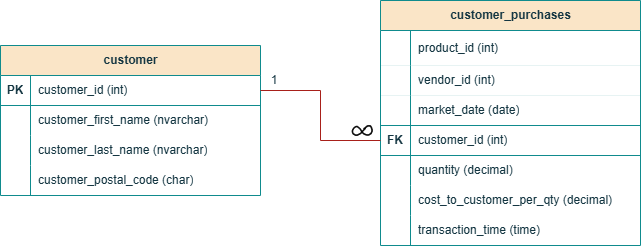

The diagram above was exported from draw.io. Its source (the exported page's mxGraphModel, read from the mxfile embedded in the PNG):
<mxGraphModel dx="774" dy="384" grid="1" gridSize="10" guides="1" tooltips="1" connect="1" arrows="1" fold="1" page="1" pageScale="1" pageWidth="850" pageHeight="1100" math="0" shadow="0">
  <root>
    <mxCell id="0" />
    <mxCell id="1" parent="0" />
    <mxCell id="QocGxc5ExpzRyS9Kwx5s-45" parent="1" style="shape=table;startSize=30;container=1;collapsible=1;childLayout=tableLayout;fixedRows=1;rowLines=0;fontStyle=1;align=center;resizeLast=1;html=1;strokeColor=#0F8B8D;fontColor=#143642;fillColor=#FAE5C7;" value="customer" vertex="1">
      <mxGeometry height="150" width="260" x="120" y="170" as="geometry" />
    </mxCell>
    <mxCell id="QocGxc5ExpzRyS9Kwx5s-46" parent="QocGxc5ExpzRyS9Kwx5s-45" style="shape=tableRow;horizontal=0;startSize=0;swimlaneHead=0;swimlaneBody=0;fillColor=none;collapsible=0;dropTarget=0;points=[[0,0.5],[1,0.5]];portConstraint=eastwest;top=0;left=0;right=0;bottom=1;strokeColor=#0F8B8D;fontColor=#143642;" value="" vertex="1">
      <mxGeometry height="30" width="260" y="30" as="geometry" />
    </mxCell>
    <mxCell id="QocGxc5ExpzRyS9Kwx5s-47" parent="QocGxc5ExpzRyS9Kwx5s-46" style="shape=partialRectangle;connectable=0;fillColor=none;top=0;left=0;bottom=0;right=0;fontStyle=1;overflow=hidden;whiteSpace=wrap;html=1;strokeColor=#0F8B8D;fontColor=#143642;" value="PK" vertex="1">
      <mxGeometry height="30" width="30" as="geometry">
        <mxRectangle height="30" width="30" as="alternateBounds" />
      </mxGeometry>
    </mxCell>
    <mxCell id="QocGxc5ExpzRyS9Kwx5s-48" parent="QocGxc5ExpzRyS9Kwx5s-46" style="shape=partialRectangle;connectable=0;fillColor=none;top=0;left=0;bottom=0;right=0;align=left;spacingLeft=6;fontStyle=0;overflow=hidden;whiteSpace=wrap;html=1;strokeColor=inherit;fontColor=#143642;" value="customer_id (int)" vertex="1">
      <mxGeometry height="30" width="230" x="30" as="geometry">
        <mxRectangle height="30" width="230" as="alternateBounds" />
      </mxGeometry>
    </mxCell>
    <mxCell id="QocGxc5ExpzRyS9Kwx5s-49" parent="QocGxc5ExpzRyS9Kwx5s-45" style="shape=tableRow;horizontal=0;startSize=0;swimlaneHead=0;swimlaneBody=0;fillColor=none;collapsible=0;dropTarget=0;points=[[0,0.5],[1,0.5]];portConstraint=eastwest;top=0;left=0;right=0;bottom=0;strokeColor=#0F8B8D;fontColor=#143642;" value="" vertex="1">
      <mxGeometry height="30" width="260" y="60" as="geometry" />
    </mxCell>
    <mxCell id="QocGxc5ExpzRyS9Kwx5s-50" parent="QocGxc5ExpzRyS9Kwx5s-49" style="shape=partialRectangle;connectable=0;fillColor=none;top=0;left=0;bottom=0;right=0;editable=1;overflow=hidden;whiteSpace=wrap;html=1;strokeColor=#0F8B8D;fontColor=#143642;" value="" vertex="1">
      <mxGeometry height="30" width="30" as="geometry">
        <mxRectangle height="30" width="30" as="alternateBounds" />
      </mxGeometry>
    </mxCell>
    <mxCell id="QocGxc5ExpzRyS9Kwx5s-51" parent="QocGxc5ExpzRyS9Kwx5s-49" style="shape=partialRectangle;connectable=0;fillColor=none;top=0;left=0;bottom=0;right=0;align=left;spacingLeft=6;overflow=hidden;whiteSpace=wrap;html=1;strokeColor=#0F8B8D;fontColor=#143642;" value="customer_first_name (nvarchar)" vertex="1">
      <mxGeometry height="30" width="230" x="30" as="geometry">
        <mxRectangle height="30" width="230" as="alternateBounds" />
      </mxGeometry>
    </mxCell>
    <mxCell id="QocGxc5ExpzRyS9Kwx5s-52" parent="QocGxc5ExpzRyS9Kwx5s-45" style="shape=tableRow;horizontal=0;startSize=0;swimlaneHead=0;swimlaneBody=0;fillColor=none;collapsible=0;dropTarget=0;points=[[0,0.5],[1,0.5]];portConstraint=eastwest;top=0;left=0;right=0;bottom=0;strokeColor=#0F8B8D;fontColor=#143642;" value="" vertex="1">
      <mxGeometry height="30" width="260" y="90" as="geometry" />
    </mxCell>
    <mxCell id="QocGxc5ExpzRyS9Kwx5s-53" parent="QocGxc5ExpzRyS9Kwx5s-52" style="shape=partialRectangle;connectable=0;fillColor=none;top=0;left=0;bottom=0;right=0;editable=1;overflow=hidden;whiteSpace=wrap;html=1;strokeColor=#0F8B8D;fontColor=#143642;" value="" vertex="1">
      <mxGeometry height="30" width="30" as="geometry">
        <mxRectangle height="30" width="30" as="alternateBounds" />
      </mxGeometry>
    </mxCell>
    <mxCell id="QocGxc5ExpzRyS9Kwx5s-54" parent="QocGxc5ExpzRyS9Kwx5s-52" style="shape=partialRectangle;connectable=0;fillColor=none;top=0;left=0;bottom=0;right=0;align=left;spacingLeft=6;overflow=hidden;whiteSpace=wrap;html=1;strokeColor=#0F8B8D;fontColor=#143642;" value="customer_last_name (nvarchar)" vertex="1">
      <mxGeometry height="30" width="230" x="30" as="geometry">
        <mxRectangle height="30" width="230" as="alternateBounds" />
      </mxGeometry>
    </mxCell>
    <mxCell id="QocGxc5ExpzRyS9Kwx5s-55" parent="QocGxc5ExpzRyS9Kwx5s-45" style="shape=tableRow;horizontal=0;startSize=0;swimlaneHead=0;swimlaneBody=0;fillColor=none;collapsible=0;dropTarget=0;points=[[0,0.5],[1,0.5]];portConstraint=eastwest;top=0;left=0;right=0;bottom=0;strokeColor=#0F8B8D;fontColor=#143642;" value="" vertex="1">
      <mxGeometry height="30" width="260" y="120" as="geometry" />
    </mxCell>
    <mxCell id="QocGxc5ExpzRyS9Kwx5s-56" parent="QocGxc5ExpzRyS9Kwx5s-55" style="shape=partialRectangle;connectable=0;fillColor=none;top=0;left=0;bottom=0;right=0;editable=1;overflow=hidden;whiteSpace=wrap;html=1;strokeColor=#0F8B8D;fontColor=#143642;" value="" vertex="1">
      <mxGeometry height="30" width="30" as="geometry">
        <mxRectangle height="30" width="30" as="alternateBounds" />
      </mxGeometry>
    </mxCell>
    <mxCell id="QocGxc5ExpzRyS9Kwx5s-57" parent="QocGxc5ExpzRyS9Kwx5s-55" style="shape=partialRectangle;connectable=0;fillColor=none;top=0;left=0;bottom=0;right=0;align=left;spacingLeft=6;overflow=hidden;whiteSpace=wrap;html=1;strokeColor=#0F8B8D;fontColor=#143642;" value="customer_postal_code (char)" vertex="1">
      <mxGeometry height="30" width="230" x="30" as="geometry">
        <mxRectangle height="30" width="230" as="alternateBounds" />
      </mxGeometry>
    </mxCell>
    <mxCell id="QocGxc5ExpzRyS9Kwx5s-58" parent="1" style="shape=table;startSize=30;container=1;collapsible=1;childLayout=tableLayout;fixedRows=1;rowLines=0;fontStyle=1;align=center;resizeLast=1;html=1;strokeColor=#0F8B8D;fontColor=#143642;fillColor=#FAE5C7;" value="customer_purchases" vertex="1">
      <mxGeometry height="245" width="260" x="500" y="125" as="geometry" />
    </mxCell>
    <mxCell id="QocGxc5ExpzRyS9Kwx5s-98" parent="QocGxc5ExpzRyS9Kwx5s-58" style="shape=tableRow;horizontal=0;startSize=0;swimlaneHead=0;swimlaneBody=0;fillColor=none;collapsible=0;dropTarget=0;points=[[0,0.5],[1,0.5]];portConstraint=eastwest;top=0;left=0;right=0;bottom=1;strokeColor=#0F8B8D;fontColor=#143642;strokeWidth=0;" vertex="1">
      <mxGeometry height="35" width="260" y="30" as="geometry" />
    </mxCell>
    <mxCell id="QocGxc5ExpzRyS9Kwx5s-99" parent="QocGxc5ExpzRyS9Kwx5s-98" style="shape=partialRectangle;connectable=0;fillColor=none;top=0;left=0;bottom=0;right=0;fontStyle=1;overflow=hidden;whiteSpace=wrap;html=1;strokeColor=#0F8B8D;fontColor=#143642;" value="" vertex="1">
      <mxGeometry height="35" width="30" as="geometry">
        <mxRectangle height="35" width="30" as="alternateBounds" />
      </mxGeometry>
    </mxCell>
    <mxCell id="QocGxc5ExpzRyS9Kwx5s-100" parent="QocGxc5ExpzRyS9Kwx5s-98" style="shape=partialRectangle;connectable=0;fillColor=none;top=0;left=0;bottom=0;right=0;align=left;spacingLeft=6;fontStyle=0;overflow=hidden;whiteSpace=wrap;html=1;strokeColor=#FFFFFF;fontColor=#143642;strokeWidth=0;dashed=1;dashPattern=12 12;" value="product_id (int)" vertex="1">
      <mxGeometry height="35" width="230" x="30" as="geometry">
        <mxRectangle height="35" width="230" as="alternateBounds" />
      </mxGeometry>
    </mxCell>
    <mxCell id="QocGxc5ExpzRyS9Kwx5s-101" parent="QocGxc5ExpzRyS9Kwx5s-58" style="shape=tableRow;horizontal=0;startSize=0;swimlaneHead=0;swimlaneBody=0;fillColor=none;collapsible=0;dropTarget=0;points=[[0,0.5],[1,0.5]];portConstraint=eastwest;top=0;left=0;right=0;bottom=1;strokeColor=inherit;fontColor=#143642;strokeWidth=0;" vertex="1">
      <mxGeometry height="30" width="260" y="65" as="geometry" />
    </mxCell>
    <mxCell id="QocGxc5ExpzRyS9Kwx5s-102" parent="QocGxc5ExpzRyS9Kwx5s-101" style="shape=partialRectangle;connectable=0;fillColor=none;top=0;left=0;bottom=0;right=0;fontStyle=1;overflow=hidden;whiteSpace=wrap;html=1;strokeColor=#0F8B8D;fontColor=#143642;" vertex="1">
      <mxGeometry height="30" width="30" as="geometry">
        <mxRectangle height="30" width="30" as="alternateBounds" />
      </mxGeometry>
    </mxCell>
    <mxCell id="QocGxc5ExpzRyS9Kwx5s-103" parent="QocGxc5ExpzRyS9Kwx5s-101" style="shape=partialRectangle;connectable=0;fillColor=none;top=0;left=0;bottom=0;right=0;align=left;spacingLeft=6;fontStyle=0;overflow=hidden;whiteSpace=wrap;html=1;strokeColor=inherit;fontColor=#143642;dashed=1;dashPattern=1 4;" value="vendor_id (int)" vertex="1">
      <mxGeometry height="30" width="230" x="30" as="geometry">
        <mxRectangle height="30" width="230" as="alternateBounds" />
      </mxGeometry>
    </mxCell>
    <mxCell id="QocGxc5ExpzRyS9Kwx5s-104" parent="QocGxc5ExpzRyS9Kwx5s-58" style="shape=tableRow;horizontal=0;startSize=0;swimlaneHead=0;swimlaneBody=0;fillColor=none;collapsible=0;dropTarget=0;points=[[0,0.5],[1,0.5]];portConstraint=eastwest;top=0;left=0;right=0;bottom=1;strokeColor=#0F8B8D;fontColor=#143642;" vertex="1">
      <mxGeometry height="30" width="260" y="95" as="geometry" />
    </mxCell>
    <mxCell id="QocGxc5ExpzRyS9Kwx5s-105" parent="QocGxc5ExpzRyS9Kwx5s-104" style="shape=partialRectangle;connectable=0;fillColor=none;top=0;left=0;bottom=0;right=0;fontStyle=1;overflow=hidden;whiteSpace=wrap;html=1;strokeColor=#0F8B8D;fontColor=#143642;" vertex="1">
      <mxGeometry height="30" width="30" as="geometry">
        <mxRectangle height="30" width="30" as="alternateBounds" />
      </mxGeometry>
    </mxCell>
    <mxCell id="QocGxc5ExpzRyS9Kwx5s-106" parent="QocGxc5ExpzRyS9Kwx5s-104" style="shape=partialRectangle;connectable=0;fillColor=none;top=0;left=0;bottom=0;right=0;align=left;spacingLeft=6;fontStyle=0;overflow=hidden;whiteSpace=wrap;html=1;strokeColor=inherit;fontColor=#143642;" value="market_date (date)" vertex="1">
      <mxGeometry height="30" width="230" x="30" as="geometry">
        <mxRectangle height="30" width="230" as="alternateBounds" />
      </mxGeometry>
    </mxCell>
    <mxCell id="QocGxc5ExpzRyS9Kwx5s-59" parent="QocGxc5ExpzRyS9Kwx5s-58" style="shape=tableRow;horizontal=0;startSize=0;swimlaneHead=0;swimlaneBody=0;fillColor=none;collapsible=0;dropTarget=0;points=[[0,0.5],[1,0.5]];portConstraint=eastwest;top=0;left=0;right=0;bottom=1;strokeColor=#0F8B8D;fontColor=#143642;" value="" vertex="1">
      <mxGeometry height="30" width="260" y="125" as="geometry" />
    </mxCell>
    <mxCell id="QocGxc5ExpzRyS9Kwx5s-60" parent="QocGxc5ExpzRyS9Kwx5s-59" style="shape=partialRectangle;connectable=0;fillColor=none;top=0;left=0;bottom=0;right=0;fontStyle=1;overflow=hidden;whiteSpace=wrap;html=1;strokeColor=#0F8B8D;fontColor=#143642;" value="FK" vertex="1">
      <mxGeometry height="30" width="30" as="geometry">
        <mxRectangle height="30" width="30" as="alternateBounds" />
      </mxGeometry>
    </mxCell>
    <mxCell id="QocGxc5ExpzRyS9Kwx5s-61" parent="QocGxc5ExpzRyS9Kwx5s-59" style="shape=partialRectangle;connectable=0;fillColor=none;top=0;left=0;bottom=0;right=0;align=left;spacingLeft=6;fontStyle=0;overflow=hidden;whiteSpace=wrap;html=1;strokeColor=inherit;fontColor=#143642;" value="customer_id (int)" vertex="1">
      <mxGeometry height="30" width="230" x="30" as="geometry">
        <mxRectangle height="30" width="230" as="alternateBounds" />
      </mxGeometry>
    </mxCell>
    <mxCell id="QocGxc5ExpzRyS9Kwx5s-62" parent="QocGxc5ExpzRyS9Kwx5s-58" style="shape=tableRow;horizontal=0;startSize=0;swimlaneHead=0;swimlaneBody=0;fillColor=none;collapsible=0;dropTarget=0;points=[[0,0.5],[1,0.5]];portConstraint=eastwest;top=0;left=0;right=0;bottom=0;strokeColor=#0F8B8D;fontColor=#143642;" value="" vertex="1">
      <mxGeometry height="30" width="260" y="155" as="geometry" />
    </mxCell>
    <mxCell id="QocGxc5ExpzRyS9Kwx5s-63" parent="QocGxc5ExpzRyS9Kwx5s-62" style="shape=partialRectangle;connectable=0;fillColor=none;top=0;left=0;bottom=0;right=0;editable=1;overflow=hidden;whiteSpace=wrap;html=1;strokeColor=#0F8B8D;fontColor=#143642;" value="" vertex="1">
      <mxGeometry height="30" width="30" as="geometry">
        <mxRectangle height="30" width="30" as="alternateBounds" />
      </mxGeometry>
    </mxCell>
    <mxCell id="QocGxc5ExpzRyS9Kwx5s-64" parent="QocGxc5ExpzRyS9Kwx5s-62" style="shape=partialRectangle;connectable=0;fillColor=none;top=0;left=0;bottom=0;right=0;align=left;spacingLeft=6;overflow=hidden;whiteSpace=wrap;html=1;strokeColor=#0F8B8D;fontColor=#143642;" value="quantity (decimal)" vertex="1">
      <mxGeometry height="30" width="230" x="30" as="geometry">
        <mxRectangle height="30" width="230" as="alternateBounds" />
      </mxGeometry>
    </mxCell>
    <mxCell id="QocGxc5ExpzRyS9Kwx5s-65" parent="QocGxc5ExpzRyS9Kwx5s-58" style="shape=tableRow;horizontal=0;startSize=0;swimlaneHead=0;swimlaneBody=0;fillColor=none;collapsible=0;dropTarget=0;points=[[0,0.5],[1,0.5]];portConstraint=eastwest;top=0;left=0;right=0;bottom=0;strokeColor=#0F8B8D;fontColor=#143642;" value="" vertex="1">
      <mxGeometry height="30" width="260" y="185" as="geometry" />
    </mxCell>
    <mxCell id="QocGxc5ExpzRyS9Kwx5s-66" parent="QocGxc5ExpzRyS9Kwx5s-65" style="shape=partialRectangle;connectable=0;fillColor=none;top=0;left=0;bottom=0;right=0;editable=1;overflow=hidden;whiteSpace=wrap;html=1;strokeColor=#0F8B8D;fontColor=#143642;" value="" vertex="1">
      <mxGeometry height="30" width="30" as="geometry">
        <mxRectangle height="30" width="30" as="alternateBounds" />
      </mxGeometry>
    </mxCell>
    <mxCell id="QocGxc5ExpzRyS9Kwx5s-67" parent="QocGxc5ExpzRyS9Kwx5s-65" style="shape=partialRectangle;connectable=0;fillColor=none;top=0;left=0;bottom=0;right=0;align=left;spacingLeft=6;overflow=hidden;whiteSpace=wrap;html=1;strokeColor=#0F8B8D;fontColor=#143642;" value="cost_to_customer_per_qty (decimal)" vertex="1">
      <mxGeometry height="30" width="230" x="30" as="geometry">
        <mxRectangle height="30" width="230" as="alternateBounds" />
      </mxGeometry>
    </mxCell>
    <mxCell id="QocGxc5ExpzRyS9Kwx5s-68" parent="QocGxc5ExpzRyS9Kwx5s-58" style="shape=tableRow;horizontal=0;startSize=0;swimlaneHead=0;swimlaneBody=0;fillColor=none;collapsible=0;dropTarget=0;points=[[0,0.5],[1,0.5]];portConstraint=eastwest;top=0;left=0;right=0;bottom=0;strokeColor=#0F8B8D;fontColor=#143642;" value="" vertex="1">
      <mxGeometry height="30" width="260" y="215" as="geometry" />
    </mxCell>
    <mxCell id="QocGxc5ExpzRyS9Kwx5s-69" parent="QocGxc5ExpzRyS9Kwx5s-68" style="shape=partialRectangle;connectable=0;fillColor=none;top=0;left=0;bottom=0;right=0;editable=1;overflow=hidden;whiteSpace=wrap;html=1;strokeColor=#0F8B8D;fontColor=#143642;" value="" vertex="1">
      <mxGeometry height="30" width="30" as="geometry">
        <mxRectangle height="30" width="30" as="alternateBounds" />
      </mxGeometry>
    </mxCell>
    <mxCell id="QocGxc5ExpzRyS9Kwx5s-70" parent="QocGxc5ExpzRyS9Kwx5s-68" style="shape=partialRectangle;connectable=0;fillColor=none;top=0;left=0;bottom=0;right=0;align=left;spacingLeft=6;overflow=hidden;whiteSpace=wrap;html=1;strokeColor=#0F8B8D;fontColor=#143642;" value="transaction_time (time)" vertex="1">
      <mxGeometry height="30" width="230" x="30" as="geometry">
        <mxRectangle height="30" width="230" as="alternateBounds" />
      </mxGeometry>
    </mxCell>
    <mxCell id="QocGxc5ExpzRyS9Kwx5s-107" edge="1" parent="1" source="QocGxc5ExpzRyS9Kwx5s-46" style="edgeStyle=orthogonalEdgeStyle;rounded=0;orthogonalLoop=1;jettySize=auto;html=1;exitX=1;exitY=0.5;exitDx=0;exitDy=0;entryX=0;entryY=0.5;entryDx=0;entryDy=0;strokeColor=#A8201A;fontColor=#143642;fillColor=#FAE5C7;endArrow=none;endFill=0;" target="QocGxc5ExpzRyS9Kwx5s-59">
      <mxGeometry relative="1" as="geometry" />
    </mxCell>
    <mxCell id="QocGxc5ExpzRyS9Kwx5s-108" parent="1" style="text;html=1;whiteSpace=wrap;strokeColor=none;fillColor=none;align=center;verticalAlign=middle;rounded=0;fontColor=#143642;" value="1" vertex="1">
      <mxGeometry height="30" width="20" x="384" y="190" as="geometry" />
    </mxCell>
    <mxCell id="QocGxc5ExpzRyS9Kwx5s-112" parent="1" style="shape=stencil(lZzbchxHDkS/hq8Vdb88e73/4QjLK8VqJYcs7+XvFxWMbnYnhmesN4kcTHdVAYlEAsWX8tMfH3/5/cNLjn98//b1nx/+8+nX7x9fyt9ecv705eOHb5++279eys8v5affvn778I9vX//88uvr/3//ZX9y/+tfX/+9v+G/r3a9hVa3VY7/e/1JyWG+/uTvrwafP325GtSQy93AftLBoIQ07wYtTDLIIeW7wWCDGFa7GdQYcn7foK0w1t0gh17AYIZ+f6VawxpgMEK/b2vtYcEaWg9DDGaYCQyabmvLITcwKGGMu0ELgxadjjc+DGyjEz0hhnnfVjvKAWuoK/T7Gswd6wKDefz6NJghRTAYod29dcRQ6ZW6PmHYGmDR1QIo3Q0qnrR5TpVXGiHSE0ood9cY64iQxwY5lLu3zhQiGaRQ7gE08+G/Dw3KOjbxNGjHqh4bzJDvJz37ATyPDcYRwafBwBAtPSR5JQsgcA2DrXiPhxVDg5g2YEx311g51AkG6fDN06CEDq6R5wG9p0FDMM5dI24xVOam2LpWKLCt2ZxvqcGARed0gMrFYEJM56gJxQwWxENyu5RiDBGOOp0Bdn0nOOpUNUGseUDVYwMD16gHQbCRzHXkIDrmrJTcNtUjZTw2iG7RJWQwmM6XEj6gH778FwPOgFIi2lIioVLI9/eZ9QjAx+EWsgBAQkzK+vkxMVsZSN7xYlj+hFiLhwNcMgn5dTwC8cxtHDiWjOXzdiKw/84fjJk12P8zpk6+MI6oeO997vu5CQl+v2QpowNEL6Ijbe3JebW7f1pezAREShUsaS30t3rfz52CiLyEdPefUpB/VaVflk8yYFAL/b4/O6Jh/7v6p30DxeNQfNgRB5+fB0M+Px9xvQZYkpsM6TsdcFKOkCwfMuiWu0unhrWL5QE1MGJEiaMrV7NVDYL1qaTiCQitA2PPKA4Lgn5HgX6eDs3ONCb9PLyPeakSbEzF9nVStqzjgY8/b153/7ydOm2Qfd8Sp7BXBKfYLE2OrB+R/R4PlNRth9gIKIoSFjsVQjorkMXtckEeaMgz7lhh+1yJ/E6Nte13RH6XvtLeNyqkkqYPI9wUOobO1eEvHZzVRfPuqpWli+oQ1ao9ooGWYOQJVuIWeqXuamzjz4DZVtDGe/hbkiVEshwpANMTequ9cZeANu8iJSK5Kn4iT7AltnuIGtGJJCycAXkaFFZT2lH6XagXHVxz3NRqbOJezdenlo1ol5ZGnLHNAhFnxyRANgsW5T1r/jT+SzHdq0L3bCghmSMogx+HmPHYwDbxfg5G+YkyGINVYWFhuhrxONdLUb4gps3VBL2taunEYqori1JYsOjhnG8l5OXmapriEhKxMVUG25UXeOt0pYIZNICZmQ9QuWwr4ZL5pj+4Aovevnk/hzmRDc+H5SDEtP26O/deADPTiba2KipobU+6LDqie69Tcb3ADIkjVoFLTTIq1qjrzJkX/ZKUudW0KunMBFbXstaQioS2NZSxGnhGeqWhrmEJgISIbXBfw5uy/Bef8ERtNwNRtYxMkLcul9iNEFF+MAPBJSN1BPd2cFp+RlQXt2vcUWMrLPRKTqPaBRkgn7m3PMGYMZ50Pn59GhSkcFtxFVzCHsZ0+WQcqtjjz59q6Fs1QxLvFqXd52FLDfVW/ZHvL8pxWbIx3BaNumP0z6jia0fOPWw/RQPD6s3gTTxioKA9nCi/jrB4LzkLM0zcuRgnh7oU6CRCjqRQ8UQC2CKcPIETm7HleD+DN+XwsUFXMNrVHj2hKYXZRTqETS/a1MoLu2BtaWKzGpYcqTlN3gyoJjaD6tSwROrWdPJZxl6hFVLCn61ixVcaBzW9IDCxqja072zbSnCx1yCuMZ/1nUVqyAP5sxmMqQZYHi4lq2ZQ2DWaM2j0SkuLBls0ST49hhzVgFiVGZSu50BK4za4x0OJSLj3K4lBQu3fDKIMPWQsS3w9afGQKeLWQeCvIcq+tLwB18RtqQGpH7uI7rpo2tbmoLJwLbYj7p5PCjP0bSABxE2V/UriS1zimoGk0DyxO79nSQQ1BqPGUla1Q5R96ccMupv0yBVRoxd1jZxwDsNSVnZZFOWSrlW3cc9EWXQe4XLhnpRQrJDS/v8z5jCVi6EyUQ76flYxh2u9pzMkiR5U0bbMIEwGN8i4nrAG1jI9l+Qmu+eqEd/fc+HzQN7l2vr+JEBvLr/087Te6fcnk4CxVD2L2C5cyQE2dla2uKD+Q+9v5Z34D4t5Vj8K+L414N4zkBp4c216o3YoDxeuXeGIV1eDt+GQ9wy0x5ifKQWaD56IF1Mrzk0VqMo2JuzmI6kmXEbFJe4ZGt/GY07xIvNwSnSt/Mpa236E+F58anBfdavY9zQDyYI7a5HcMV0pn1njmbpoyykoRjhhyyCfEMD8W7xvdKz0LIKkGWsgS9x5nQF2GtSjhHgPZKRafSKSPtA8eXBpLpVIJithhquy6BWxAWXALYnTtgHF6uZm1HjObm+iPKFx7slKkPa0FgkxSXVb8y6i88OhwIYqohfOvffoHz3Bges2IMJTdUBkDcSZPd+U1YC053G28i8GhMbDVXpbviaiOnVcYuusxDuHyuGL29YGKjpRWTDijDtP795UDyfd1skjmG9j2teY5qJH4mHyCETrrl1aeTS8aWloIUVgbOlDG1ARmzetqLayx/moHs7aeh+dq9XknlB5RN8JGTtCaGZiKnr3dQhAjw1c48MKLSoCLO+La5izEId7u+dw5unBIxBF83QrWN7uzosbsiBfMrYj2oqtigKoRgWBmhHuy9LO4R5FofmbqZPeu9tD0+pDS/R97YZmyd10n/FQEpSMdUp5aEw300hQ1isrVnAQzBQ3fpf5pLMjrjkhtmavZkZsB2R37SbxDFF2DZ80sEORXRWaKqpo2cF9KsiXclatMXF+yO6awTagIUV3DvZKdAMluWmx1NhguLZMx5jeTZiq5zBopL8oE9irokVnnZnIPDiVkjPIWOCnqAW+OQvRUDfKZe6LTNq90MLu4dDmQcmoODTX/xioWLm7JIabdGZumLayYxctHGrjyDnq7EsiIcRz08D7Th3FvjbFLHdSVnDXsDpPrWUtxUbEuzlFWwajYslQVdAbgztoys4HD2+5K4xbEkR/1hG6xoqYiv+bpdINmKSK5J4H4PlwyWjGtDPkG8N+6WKuxDPuXbsFq6CKadArSLp4pCKdmHA1oAtbUWcYFjeSctZu8rNrbdWVqgUH+83zsjPAyO+a0VZiKuLmbrcoQZTQcfk5OTid3GvOR23P4q55WjiQ1mOUUDoes/AFRqcAWIDSUJ/hv87oJRyWKH4+ZzE1d9zFirBOl2iyM6g8w12cqpeR1taqJdJ4cnu2KdPuE8vtXYT5m1u0S8NVbXwVrrpm2JOhvuou9Dbuubeoybl1Hvp2gzeN7zS0rFBpX0F0Z19wl7pwokjXmiMYlSWDroyqsgbdHAXb1yLolabWI4V9qS1N6hblhEs9urGYgjJgz4p8e47mybSR8OCFvQBzZqnPN9Wlm6dNk2Ke2Ovd7efmDGh+o7k1TLx81x/dviNy2JvqJE8GDQwjJItmHsneBm7qC5VJJ2XuAShSJruTPZ6MAfQHAx9UPdsu6cBHxkLSDIYTVtBbf/gPoDw3sH+8/b2V3z59/vz651quv9e/z2I/ev3bLuXn/wM=);lineShape=1;strokeColor=default;fontColor=#143642;fillColor=#FAE5C7;" value="" vertex="1">
      <mxGeometry height="10" width="20.1" x="471.74" y="250" as="geometry" />
    </mxCell>
  </root>
</mxGraphModel>